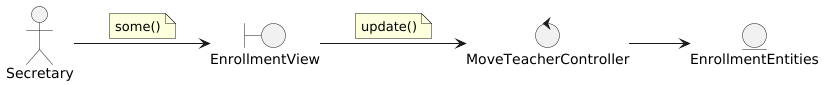

The diagram above was rendered by PlantUML. Its source (embedded in the PNG):
@startuml
left to right direction

actor Secretary

boundary EnrollmentView

control MoveTeacherController

entity EnrollmentEntities


'--- Actor relations ---
Secretary --> EnrollmentView
note on link
    some()
end note

'--- Views relations ---
EnrollmentView --> MoveTeacherController
note on link
    update()
end note

'--- Controllers relations ---
MoveTeacherController --> EnrollmentEntities

'--- Entity relations ---

@enduml